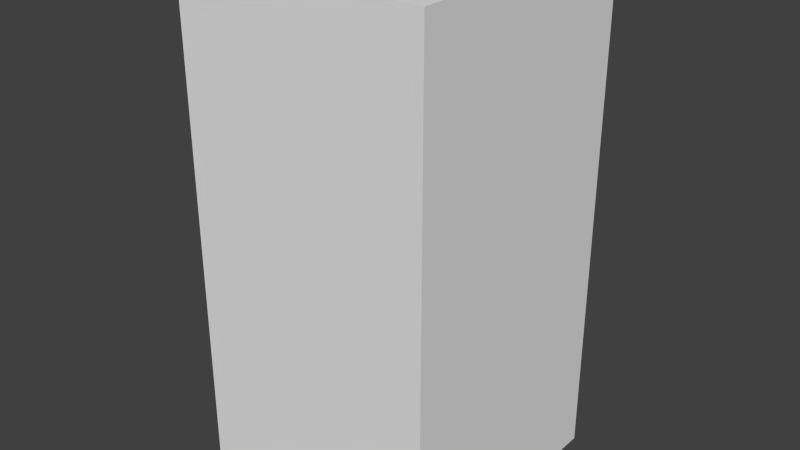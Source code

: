 # Source: redDotSix.blend  (saved by Blender 2.68.0; exported with 4.5.12 LTS)
import bpy
from mathutils import Matrix  # noqa: F401  (used for matrix-valued properties, if any)

bpy.ops.wm.read_factory_settings(use_empty=True)
scene = bpy.context.scene
scene.name = 'Scene'

# ---- collections
col_collection_1 = bpy.data.collections.new('Collection 1'); scene.collection.children.link(col_collection_1)

# ---- world
world_world = bpy.data.worlds.new('World'); scene.world = world_world
world_world.color = (0.05088, 0.05088, 0.05088)
world_world.use_sun_shadow = False
world_world.sun_shadow_jitter_overblur = 0.0
world_world.cycles.sampling_method = 'MANUAL'
world_world.cycles.sample_map_resolution = 256

# ---- meshes
me_reddotsix = bpy.data.meshes.new('redDotSix')
me_reddotsix.from_pydata([(-0.5, -0.5, -1.0), (-0.5, 0.5, -1.0), (0.5, 0.5, -1.0), (0.5, -0.5, -1.0), (-0.5, -0.5, 1.0), (-0.5, 0.5, 1.0), (0.5, 0.5, 1.0), (0.5, -0.5, 1.0)], [], [(4, 5, 1, 0), (5, 6, 2, 1), (6, 7, 3, 2), (7, 4, 0, 3), (0, 1, 2, 3), (7, 6, 5, 4)])
me_reddotsix.use_remesh_preserve_volume = False
me_reddotsix.use_remesh_preserve_attributes = False
me_reddotsix.use_mirror_vertex_groups = False
me_reddotsix.update()

# ---- objects
ob_reddotsix = bpy.data.objects.new('redDotSix', me_reddotsix)

# ---- transforms, parenting, visibility, modifiers, constraints
ob_reddotsix.location = (0.0, 0.0, 0.0)
ob_reddotsix.lineart.crease_threshold = 0.0

# ---- collection membership
col_collection_1.objects.link(ob_reddotsix)

# ---- scene / render settings (as saved in the file)
scene.frame_start = 1; scene.frame_end = 250; scene.frame_set(1)
scene.render.engine = 'BLENDER_EEVEE_NEXT'
scene.render.image_settings.color_mode = 'RGB'
scene.render.image_settings.compression = 90
scene.render.resolution_percentage = 50
scene.render.dither_intensity = 0.0
scene.cycles.use_denoising = False
scene.cycles.samples = 10
scene.cycles.sampling_pattern = 'TABULATED_SOBOL'
scene.cycles.light_sampling_threshold = 0.0
scene.cycles.use_adaptive_sampling = False
scene.cycles.use_light_tree = False
scene.cycles.blur_glossy = 0.0
scene.cycles.volume_bounces = 1
scene.cycles.pixel_filter_type = 'GAUSSIAN'
scene.cycles.sample_clamp_indirect = 0.0
scene.view_settings.view_transform = 'Standard'
bpy.context.view_layer.update()

# ---- added for rendering (the .blend has no active camera and no usable light): camera, sun
cam_auto = bpy.data.cameras.new('AutoCamera')
cam_auto.lens = 50.0
cam_auto.sensor_width = 36.0
cam_auto.clip_end = 1000.0
ob_auto_camera = bpy.data.objects.new('AutoCamera', cam_auto)
scene.collection.objects.link(ob_auto_camera)
ob_auto_camera.location = (2.26633, -2.71959, 1.81306)
ob_auto_camera.rotation_euler = (1.09748, -7.21219e-08, 0.694738)
scene.camera = ob_auto_camera
light_auto_sun = bpy.data.lights.new('AutoSun', 'SUN')
light_auto_sun.energy = 3.0
light_auto_sun.angle = 0.0523599
ob_auto_sun = bpy.data.objects.new('AutoSun', light_auto_sun)
scene.collection.objects.link(ob_auto_sun)
ob_auto_sun.rotation_euler = (0.872665, 0.174533, 0.523599)
bpy.context.view_layer.update()
